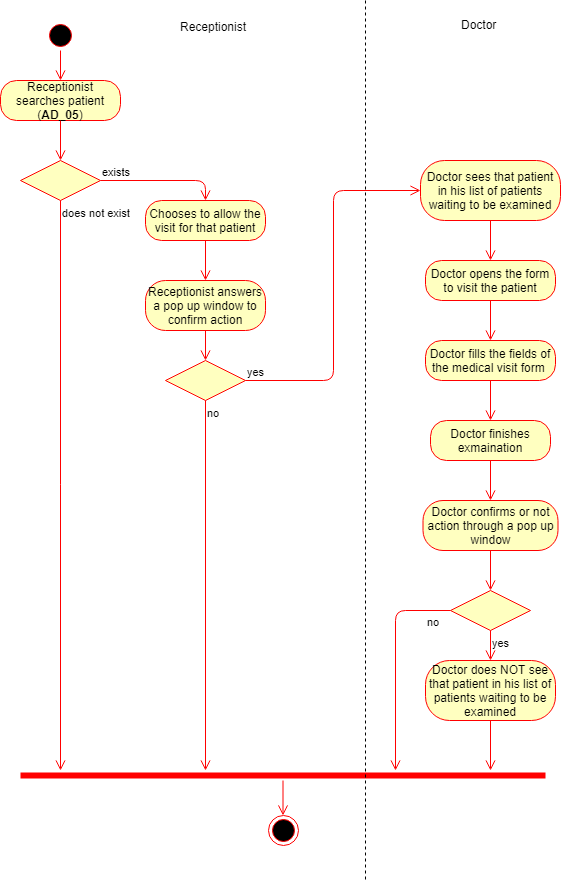

The diagram above was exported from draw.io. Its source (the exported page's mxGraphModel, read from the mxfile embedded in the PNG):
<mxGraphModel dx="872" dy="408" grid="1" gridSize="10" guides="1" tooltips="1" connect="1" arrows="1" fold="1" page="1" pageScale="1" pageWidth="850" pageHeight="1100" background="#ffffff" math="0" shadow="0">
  <root>
    <mxCell id="0" />
    <mxCell id="1" parent="0" />
    <mxCell id="2" value="" style="ellipse;html=1;shape=startState;fillColor=#000000;strokeColor=#ff0000;" parent="1" vertex="1">
      <mxGeometry x="60" y="20" width="30" height="30" as="geometry" />
    </mxCell>
    <mxCell id="3" value="" style="edgeStyle=orthogonalEdgeStyle;html=1;verticalAlign=bottom;endArrow=open;endSize=8;strokeColor=#ff0000;entryX=0.5;entryY=0;" parent="1" source="2" target="4" edge="1">
      <mxGeometry relative="1" as="geometry">
        <mxPoint x="75" y="100" as="targetPoint" />
      </mxGeometry>
    </mxCell>
    <mxCell id="4" value="Receptionist searches patient (&lt;b&gt;AD_05&lt;/b&gt;)" style="rounded=1;whiteSpace=wrap;html=1;arcSize=40;fillColor=#ffffc0;strokeColor=#ff0000;" parent="1" vertex="1">
      <mxGeometry x="15" y="80" width="120" height="40" as="geometry" />
    </mxCell>
    <mxCell id="5" value="" style="edgeStyle=orthogonalEdgeStyle;html=1;verticalAlign=bottom;endArrow=open;endSize=8;strokeColor=#ff0000;entryX=0.5;entryY=0;" parent="1" source="4" target="17" edge="1">
      <mxGeometry relative="1" as="geometry">
        <mxPoint x="75" y="180" as="targetPoint" />
      </mxGeometry>
    </mxCell>
    <mxCell id="17" value="" style="rhombus;whiteSpace=wrap;html=1;fillColor=#ffffc0;strokeColor=#ff0000;" parent="1" vertex="1">
      <mxGeometry x="35" y="160" width="80" height="40" as="geometry" />
    </mxCell>
    <mxCell id="18" value="exists" style="edgeStyle=orthogonalEdgeStyle;html=1;align=left;verticalAlign=bottom;endArrow=open;endSize=8;strokeColor=#ff0000;entryX=0.5;entryY=0;" parent="1" source="17" target="21" edge="1">
      <mxGeometry x="-1" relative="1" as="geometry">
        <mxPoint x="200" y="200" as="targetPoint" />
      </mxGeometry>
    </mxCell>
    <mxCell id="19" value="does not exist" style="edgeStyle=orthogonalEdgeStyle;html=1;align=left;verticalAlign=top;endArrow=open;endSize=8;strokeColor=#ff0000;" parent="1" source="17" edge="1">
      <mxGeometry x="-1" relative="1" as="geometry">
        <mxPoint x="75" y="770" as="targetPoint" />
      </mxGeometry>
    </mxCell>
    <mxCell id="21" value="Chooses to allow the visit for that patient" style="rounded=1;whiteSpace=wrap;html=1;arcSize=40;fillColor=#ffffc0;strokeColor=#ff0000;" parent="1" vertex="1">
      <mxGeometry x="160" y="200" width="120" height="40" as="geometry" />
    </mxCell>
    <mxCell id="22" value="" style="edgeStyle=orthogonalEdgeStyle;html=1;verticalAlign=bottom;endArrow=open;endSize=8;strokeColor=#ff0000;entryX=0.5;entryY=0;" parent="1" source="21" target="26" edge="1">
      <mxGeometry relative="1" as="geometry">
        <mxPoint x="220" y="310" as="targetPoint" />
      </mxGeometry>
    </mxCell>
    <mxCell id="23" value="" style="rhombus;whiteSpace=wrap;html=1;fillColor=#ffffc0;strokeColor=#ff0000;" parent="1" vertex="1">
      <mxGeometry x="180" y="360" width="80" height="40" as="geometry" />
    </mxCell>
    <mxCell id="24" value="yes" style="edgeStyle=orthogonalEdgeStyle;html=1;align=left;verticalAlign=bottom;endArrow=open;endSize=8;strokeColor=#ff0000;entryX=0;entryY=0.5;" parent="1" source="23" target="29" edge="1">
      <mxGeometry x="-1" relative="1" as="geometry">
        <mxPoint x="330" y="420" as="targetPoint" />
      </mxGeometry>
    </mxCell>
    <mxCell id="25" value="no" style="edgeStyle=orthogonalEdgeStyle;html=1;align=left;verticalAlign=top;endArrow=open;endSize=8;strokeColor=#ff0000;" parent="1" source="23" edge="1">
      <mxGeometry x="-1" relative="1" as="geometry">
        <mxPoint x="220" y="770" as="targetPoint" />
      </mxGeometry>
    </mxCell>
    <mxCell id="26" value="Receptionist answers a pop up window to confirm action" style="rounded=1;whiteSpace=wrap;html=1;arcSize=40;fillColor=#ffffc0;strokeColor=#ff0000;" parent="1" vertex="1">
      <mxGeometry x="160" y="280" width="120" height="50" as="geometry" />
    </mxCell>
    <mxCell id="27" value="" style="edgeStyle=orthogonalEdgeStyle;html=1;verticalAlign=bottom;endArrow=open;endSize=8;strokeColor=#ff0000;entryX=0.5;entryY=0;" parent="1" source="26" target="23" edge="1">
      <mxGeometry relative="1" as="geometry">
        <mxPoint x="220" y="400" as="targetPoint" />
      </mxGeometry>
    </mxCell>
    <mxCell id="29" value="Doctor sees that patient in his list of patients waiting to be examined" style="rounded=1;whiteSpace=wrap;html=1;arcSize=40;fillColor=#ffffc0;strokeColor=#ff0000;" parent="1" vertex="1">
      <mxGeometry x="435" y="160" width="140" height="60" as="geometry" />
    </mxCell>
    <mxCell id="30" value="" style="edgeStyle=orthogonalEdgeStyle;html=1;verticalAlign=bottom;endArrow=open;endSize=8;strokeColor=#ff0000;entryX=0.5;entryY=0;" parent="1" source="29" target="31" edge="1">
      <mxGeometry relative="1" as="geometry">
        <mxPoint x="510" y="270" as="targetPoint" />
      </mxGeometry>
    </mxCell>
    <mxCell id="31" value="Doctor opens the form to visit the patient" style="rounded=1;whiteSpace=wrap;html=1;arcSize=40;fillColor=#ffffc0;strokeColor=#ff0000;" parent="1" vertex="1">
      <mxGeometry x="440" y="260" width="130" height="40" as="geometry" />
    </mxCell>
    <mxCell id="32" value="" style="edgeStyle=orthogonalEdgeStyle;html=1;verticalAlign=bottom;endArrow=open;endSize=8;strokeColor=#ff0000;entryX=0.5;entryY=0;" parent="1" source="31" target="34" edge="1">
      <mxGeometry relative="1" as="geometry">
        <mxPoint x="510" y="360" as="targetPoint" />
      </mxGeometry>
    </mxCell>
    <mxCell id="34" value="Doctor fills the fields of the medical visit form&amp;nbsp;" style="rounded=1;whiteSpace=wrap;html=1;arcSize=40;fillColor=#ffffc0;strokeColor=#ff0000;" parent="1" vertex="1">
      <mxGeometry x="440" y="340" width="130" height="40" as="geometry" />
    </mxCell>
    <mxCell id="35" value="" style="edgeStyle=orthogonalEdgeStyle;html=1;verticalAlign=bottom;endArrow=open;endSize=8;strokeColor=#ff0000;entryX=0.5;entryY=0;" parent="1" source="34" target="36" edge="1">
      <mxGeometry relative="1" as="geometry">
        <mxPoint x="510" y="450" as="targetPoint" />
      </mxGeometry>
    </mxCell>
    <mxCell id="36" value="Doctor finishes exmaination" style="rounded=1;whiteSpace=wrap;html=1;arcSize=40;fillColor=#ffffc0;strokeColor=#ff0000;" parent="1" vertex="1">
      <mxGeometry x="445" y="420" width="120" height="40" as="geometry" />
    </mxCell>
    <mxCell id="37" value="" style="edgeStyle=orthogonalEdgeStyle;html=1;verticalAlign=bottom;endArrow=open;endSize=8;strokeColor=#ff0000;entryX=0.5;entryY=0;" parent="1" source="36" target="38" edge="1">
      <mxGeometry relative="1" as="geometry">
        <mxPoint x="510" y="530" as="targetPoint" />
      </mxGeometry>
    </mxCell>
    <mxCell id="38" value="Doctor confirms or not action through a pop up window" style="rounded=1;whiteSpace=wrap;html=1;arcSize=40;fillColor=#ffffc0;strokeColor=#ff0000;" parent="1" vertex="1">
      <mxGeometry x="437.5" y="500" width="135" height="50" as="geometry" />
    </mxCell>
    <mxCell id="39" value="" style="edgeStyle=orthogonalEdgeStyle;html=1;verticalAlign=bottom;endArrow=open;endSize=8;strokeColor=#ff0000;entryX=0.5;entryY=0;" parent="1" source="38" target="46" edge="1">
      <mxGeometry relative="1" as="geometry">
        <mxPoint x="505" y="590" as="targetPoint" />
      </mxGeometry>
    </mxCell>
    <mxCell id="40" value="" style="shape=line;html=1;strokeWidth=6;strokeColor=#ff0000;" parent="1" vertex="1">
      <mxGeometry x="35" y="770" width="525" height="10" as="geometry" />
    </mxCell>
    <mxCell id="41" value="" style="edgeStyle=orthogonalEdgeStyle;html=1;verticalAlign=bottom;endArrow=open;endSize=8;strokeColor=#ff0000;" parent="1" source="40" target="42" edge="1">
      <mxGeometry relative="1" as="geometry">
        <mxPoint x="280" y="660" as="targetPoint" />
      </mxGeometry>
    </mxCell>
    <mxCell id="42" value="" style="ellipse;html=1;shape=endState;fillColor=#000000;strokeColor=#ff0000;" parent="1" vertex="1">
      <mxGeometry x="282.5" y="815" width="30" height="30" as="geometry" />
    </mxCell>
    <mxCell id="43" value="" style="endArrow=none;dashed=1;html=1;strokeColor=#000000;" parent="1" edge="1">
      <mxGeometry width="50" height="50" relative="1" as="geometry">
        <mxPoint x="380" as="sourcePoint" />
        <mxPoint x="380" y="880" as="targetPoint" />
      </mxGeometry>
    </mxCell>
    <mxCell id="44" value="Receptionist" style="text;html=1;resizable=0;points=[];autosize=1;align=left;verticalAlign=top;spacingTop=-4;" parent="1" vertex="1">
      <mxGeometry x="193" y="17" width="80" height="20" as="geometry" />
    </mxCell>
    <mxCell id="45" value="Doctor" style="text;html=1;resizable=0;points=[];autosize=1;align=left;verticalAlign=top;spacingTop=-4;" parent="1" vertex="1">
      <mxGeometry x="474" y="15" width="50" height="20" as="geometry" />
    </mxCell>
    <mxCell id="46" value="" style="rhombus;whiteSpace=wrap;html=1;fillColor=#ffffc0;strokeColor=#ff0000;" parent="1" vertex="1">
      <mxGeometry x="465" y="590" width="80" height="40" as="geometry" />
    </mxCell>
    <mxCell id="47" value="no" style="edgeStyle=orthogonalEdgeStyle;html=1;align=left;verticalAlign=bottom;endArrow=open;endSize=8;strokeColor=#ff0000;" parent="1" source="46" edge="1">
      <mxGeometry x="-0.3023" y="30" relative="1" as="geometry">
        <mxPoint x="410" y="770" as="targetPoint" />
        <mxPoint as="offset" />
      </mxGeometry>
    </mxCell>
    <mxCell id="48" value="yes" style="edgeStyle=orthogonalEdgeStyle;html=1;align=left;verticalAlign=top;endArrow=open;endSize=8;strokeColor=#ff0000;entryX=0.5;entryY=0;" parent="1" source="46" target="49" edge="1">
      <mxGeometry x="-1" relative="1" as="geometry">
        <mxPoint x="90" y="800" as="targetPoint" />
      </mxGeometry>
    </mxCell>
    <mxCell id="49" value="Doctor does NOT see that patient in his list of patients waiting to be examined" style="rounded=1;whiteSpace=wrap;html=1;arcSize=40;fillColor=#ffffc0;strokeColor=#ff0000;" parent="1" vertex="1">
      <mxGeometry x="440" y="660" width="130" height="60" as="geometry" />
    </mxCell>
    <mxCell id="50" value="" style="edgeStyle=orthogonalEdgeStyle;html=1;verticalAlign=bottom;endArrow=open;endSize=8;strokeColor=#ff0000;" parent="1" source="49" edge="1">
      <mxGeometry relative="1" as="geometry">
        <mxPoint x="505" y="770" as="targetPoint" />
      </mxGeometry>
    </mxCell>
  </root>
</mxGraphModel>